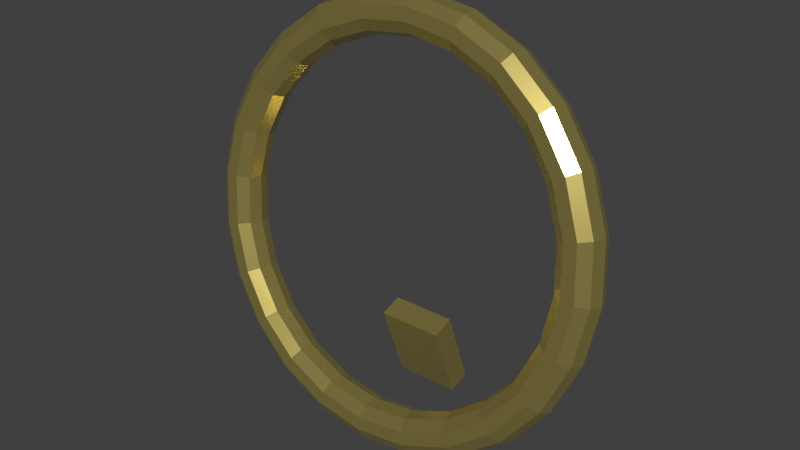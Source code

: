 # Source: GoldChain.blend  (saved by Blender 4.0.36; exported with 4.5.12 LTS)
import bpy
from mathutils import Matrix  # noqa: F401  (used for matrix-valued properties, if any)

bpy.ops.wm.read_factory_settings(use_empty=True)
scene = bpy.context.scene
scene.name = 'Scene'

# ---- collections
col_goldchain = bpy.data.collections.new('GoldChain'); scene.collection.children.link(col_goldchain)

# ---- materials (node trees are filled in below, after node groups)
mat_gold = bpy.data.materials.new('Gold')
mat_gold.use_transparent_shadow = False

# ---- material node trees
mat_gold.use_nodes = True; mat_gold.node_tree.nodes.clear()
_N = mat_gold.node_tree.nodes; _L = mat_gold.node_tree.links
n0 = _N.new('ShaderNodeBsdfPrincipled'); n0.name = 'Principled BSDF'; n0.location = (10, 300)
n0.inputs[0].default_value = (0.83, 0.68, 0.21, 1.0)
n0.inputs[1].default_value = 0.85
n0.inputs[2].default_value = 0.25
n0.inputs[3].default_value = 1.45
n1 = _N.new('ShaderNodeOutputMaterial'); n1.name = 'Material Output'; n1.location = (300, 300)
_L.new(n0.outputs[0], n1.inputs[0])
n1.is_active_output = True

# ---- world
world_world = bpy.data.worlds.new('World'); scene.world = world_world
world_world.use_nodes = True; world_world.node_tree.nodes.clear()
_N = world_world.node_tree.nodes; _L = world_world.node_tree.links
n0 = _N.new('ShaderNodeOutputWorld'); n0.name = 'World Output'; n0.location = (300, 300)
n1 = _N.new('ShaderNodeBackground'); n1.name = 'Background'; n1.location = (10, 300)
n1.inputs[0].default_value = (0.05088, 0.05088, 0.05088, 1.0)
_L.new(n1.outputs[0], n0.inputs[0])
n0.is_active_output = True
world_world.color = (0.05088, 0.05088, 0.05088)
world_world.use_sun_shadow = False
world_world.sun_shadow_jitter_overblur = 0.0

# ---- meshes
me_torus_001 = bpy.data.meshes.new('Torus.001')
me_torus_001.from_pydata([(0.465, 0.0, 0.0), (0.4564, 0.0, 0.02645), (0.4339, 0.0, 0.0428), (0.4061, 0.0, 0.0428), (0.3836, 0.0, 0.02645), (0.375, 0.0, 5.511e-18), (0.3836, 0.0, -0.02645), (0.4061, 0.0, -0.0428), (0.4339, 0.0, -0.0428), (0.4564, 0.0, -0.02645), (0.4492, 0.1204, 0.0), (0.4409, 0.1181, 0.02645), (0.4191, 0.1123, 0.0428), (0.3923, 0.1051, 0.0428), (0.3705, 0.09928, 0.02645), (0.3622, 0.09706, 5.511e-18), (0.3705, 0.09928, -0.02645), (0.3923, 0.1051, -0.0428), (0.4191, 0.1123, -0.0428), (0.4409, 0.1181, -0.02645), (0.4027, 0.2325, 0.0), (0.3953, 0.2282, 0.02645), (0.3758, 0.217, 0.0428), (0.3517, 0.203, 0.0428), (0.3322, 0.1918, 0.02645), (0.3248, 0.1875, 5.511e-18), (0.3322, 0.1918, -0.02645), (0.3517, 0.203, -0.0428), (0.3758, 0.217, -0.0428), (0.3953, 0.2282, -0.02645), (0.3288, 0.3288, 0.0), (0.3227, 0.3227, 0.02645), (0.3068, 0.3068, 0.0428), (0.2872, 0.2872, 0.0428), (0.2712, 0.2712, 0.02645), (0.2652, 0.2652, 5.511e-18), (0.2712, 0.2712, -0.02645), (0.2872, 0.2872, -0.0428), (0.3068, 0.3068, -0.0428), (0.3227, 0.3227, -0.02645), (0.2325, 0.4027, 0.0), (0.2282, 0.3953, 0.02645), (0.217, 0.3758, 0.0428), (0.203, 0.3517, 0.0428), (0.1918, 0.3322, 0.02645), (0.1875, 0.3248, 5.511e-18), (0.1918, 0.3322, -0.02645), (0.203, 0.3517, -0.0428), (0.217, 0.3758, -0.0428), (0.2282, 0.3953, -0.02645), (0.1204, 0.4492, 0.0), (0.1181, 0.4409, 0.02645), (0.1123, 0.4191, 0.0428), (0.1051, 0.3923, 0.0428), (0.09928, 0.3705, 0.02645), (0.09706, 0.3622, 5.511e-18), (0.09928, 0.3705, -0.02645), (0.1051, 0.3923, -0.0428), (0.1123, 0.4191, -0.0428), (0.1181, 0.4409, -0.02645), (3.511e-08, 0.465, 0.0), (3.446e-08, 0.4564, 0.02645), (3.276e-08, 0.4339, 0.0428), (3.066e-08, 0.4061, 0.0428), (2.896e-08, 0.3836, 0.02645), (2.831e-08, 0.375, 5.511e-18), (2.896e-08, 0.3836, -0.02645), (3.066e-08, 0.4061, -0.0428), (3.276e-08, 0.4339, -0.0428), (3.446e-08, 0.4564, -0.02645), (-0.1204, 0.4492, 0.0), (-0.1181, 0.4409, 0.02645), (-0.1123, 0.4191, 0.0428), (-0.1051, 0.3923, 0.0428), (-0.09928, 0.3705, 0.02645), (-0.09706, 0.3622, 5.511e-18), (-0.09928, 0.3705, -0.02645), (-0.1051, 0.3923, -0.0428), (-0.1123, 0.4191, -0.0428), (-0.1181, 0.4409, -0.02645), (-0.2325, 0.4027, 0.0), (-0.2282, 0.3953, 0.02645), (-0.217, 0.3758, 0.0428), (-0.203, 0.3517, 0.0428), (-0.1918, 0.3322, 0.02645), (-0.1875, 0.3248, 5.511e-18), (-0.1918, 0.3322, -0.02645), (-0.203, 0.3517, -0.0428), (-0.217, 0.3758, -0.0428), (-0.2282, 0.3953, -0.02645), (-0.3288, 0.3288, 0.0), (-0.3227, 0.3227, 0.02645), (-0.3068, 0.3068, 0.0428), (-0.2872, 0.2872, 0.0428), (-0.2712, 0.2712, 0.02645), (-0.2652, 0.2652, 5.511e-18), (-0.2712, 0.2712, -0.02645), (-0.2872, 0.2872, -0.0428), (-0.3068, 0.3068, -0.0428), (-0.3227, 0.3227, -0.02645), (-0.4027, 0.2325, 0.0), (-0.3953, 0.2282, 0.02645), (-0.3758, 0.217, 0.0428), (-0.3517, 0.203, 0.0428), (-0.3322, 0.1918, 0.02645), (-0.3248, 0.1875, 5.511e-18), (-0.3322, 0.1918, -0.02645), (-0.3517, 0.203, -0.0428), (-0.3758, 0.217, -0.0428), (-0.3953, 0.2282, -0.02645), (-0.4492, 0.1204, 0.0), (-0.4409, 0.1181, 0.02645), (-0.4191, 0.1123, 0.0428), (-0.3923, 0.1051, 0.0428), (-0.3705, 0.09928, 0.02645), (-0.3622, 0.09706, 5.511e-18), (-0.3705, 0.09928, -0.02645), (-0.3923, 0.1051, -0.0428), (-0.4191, 0.1123, -0.0428), (-0.4409, 0.1181, -0.02645), (-0.465, 4.065e-08, 0.0), (-0.4564, 3.99e-08, 0.02645), (-0.4339, 3.793e-08, 0.0428), (-0.4061, 3.55e-08, 0.0428), (-0.3836, 3.353e-08, 0.02645), (-0.375, 3.278e-08, 5.511e-18), (-0.3836, 3.353e-08, -0.02645), (-0.4061, 3.55e-08, -0.0428), (-0.4339, 3.793e-08, -0.0428), (-0.4564, 3.99e-08, -0.02645), (-0.4492, -0.1204, 0.0), (-0.4409, -0.1181, 0.02645), (-0.4191, -0.1123, 0.0428), (-0.3923, -0.1051, 0.0428), (-0.3705, -0.09928, 0.02645), (-0.3622, -0.09706, 5.511e-18), (-0.3705, -0.09928, -0.02645), (-0.3923, -0.1051, -0.0428), (-0.4191, -0.1123, -0.0428), (-0.4409, -0.1181, -0.02645), (-0.4027, -0.2325, 0.0), (-0.3953, -0.2282, 0.02645), (-0.3758, -0.217, 0.0428), (-0.3517, -0.203, 0.0428), (-0.3322, -0.1918, 0.02645), (-0.3248, -0.1875, 5.511e-18), (-0.3322, -0.1918, -0.02645), (-0.3517, -0.203, -0.0428), (-0.3758, -0.217, -0.0428), (-0.3953, -0.2282, -0.02645), (-0.3288, -0.3288, 0.0), (-0.3227, -0.3227, 0.02645), (-0.3068, -0.3068, 0.0428), (-0.2872, -0.2872, 0.0428), (-0.2712, -0.2712, 0.02645), (-0.2652, -0.2652, 5.511e-18), (-0.2712, -0.2712, -0.02645), (-0.2872, -0.2872, -0.0428), (-0.3068, -0.3068, -0.0428), (-0.3227, -0.3227, -0.02645), (-0.2325, -0.4027, 0.0), (-0.2282, -0.3953, 0.02645), (-0.217, -0.3758, 0.0428), (-0.203, -0.3517, 0.0428), (-0.1918, -0.3322, 0.02645), (-0.1875, -0.3248, 5.511e-18), (-0.1918, -0.3322, -0.02645), (-0.203, -0.3517, -0.0428), (-0.217, -0.3758, -0.0428), (-0.2282, -0.3953, -0.02645), (-0.1204, -0.4492, 0.0), (-0.1181, -0.4409, 0.02645), (-0.1123, -0.4191, 0.0428), (-0.1051, -0.3923, 0.0428), (-0.09928, -0.3705, 0.02645), (-0.09706, -0.3622, 5.511e-18), (-0.09928, -0.3705, -0.02645), (-0.1051, -0.3923, -0.0428), (-0.1123, -0.4191, -0.0428), (-0.1181, -0.4409, -0.02645), (3.511e-08, -0.465, 0.0), (3.446e-08, -0.4564, 0.02645), (3.276e-08, -0.4339, 0.0428), (3.066e-08, -0.4061, 0.0428), (2.896e-08, -0.3836, 0.02645), (2.831e-08, -0.375, 5.511e-18), (2.896e-08, -0.3836, -0.02645), (3.066e-08, -0.4061, -0.0428), (3.276e-08, -0.4339, -0.0428), (3.446e-08, -0.4564, -0.02645), (0.1204, -0.4492, 0.0), (0.1181, -0.4409, 0.02645), (0.1123, -0.4191, 0.0428), (0.1051, -0.3923, 0.0428), (0.09928, -0.3705, 0.02645), (0.09706, -0.3622, 5.511e-18), (0.09928, -0.3705, -0.02645), (0.1051, -0.3923, -0.0428), (0.1123, -0.4191, -0.0428), (0.1181, -0.4409, -0.02645), (0.2325, -0.4027, 0.0), (0.2282, -0.3953, 0.02645), (0.217, -0.3758, 0.0428), (0.203, -0.3517, 0.0428), (0.1918, -0.3322, 0.02645), (0.1875, -0.3248, 5.511e-18), (0.1918, -0.3322, -0.02645), (0.203, -0.3517, -0.0428), (0.217, -0.3758, -0.0428), (0.2282, -0.3953, -0.02645), (0.3288, -0.3288, 0.0), (0.3227, -0.3227, 0.02645), (0.3068, -0.3068, 0.0428), (0.2872, -0.2872, 0.0428), (0.2712, -0.2712, 0.02645), (0.2652, -0.2652, 5.511e-18), (0.2712, -0.2712, -0.02645), (0.2872, -0.2872, -0.0428), (0.3068, -0.3068, -0.0428), (0.3227, -0.3227, -0.02645), (0.4027, -0.2325, 0.0), (0.3953, -0.2282, 0.02645), (0.3758, -0.217, 0.0428), (0.3517, -0.203, 0.0428), (0.3322, -0.1918, 0.02645), (0.3248, -0.1875, 5.511e-18), (0.3322, -0.1918, -0.02645), (0.3517, -0.203, -0.0428), (0.3758, -0.217, -0.0428), (0.3953, -0.2282, -0.02645), (0.4492, -0.1204, 0.0), (0.4409, -0.1181, 0.02645), (0.4191, -0.1123, 0.0428), (0.3923, -0.1051, 0.0428), (0.3705, -0.09928, 0.02645), (0.3622, -0.09706, 5.511e-18), (0.3705, -0.09928, -0.02645), (0.3923, -0.1051, -0.0428), (0.4191, -0.1123, -0.0428), (0.4409, -0.1181, -0.02645)], [], [(0, 10, 11, 1), (1, 11, 12, 2), (2, 12, 13, 3), (3, 13, 14, 4), (4, 14, 15, 5), (5, 15, 16, 6), (6, 16, 17, 7), (7, 17, 18, 8), (8, 18, 19, 9), (9, 19, 10, 0), (10, 20, 21, 11), (11, 21, 22, 12), (12, 22, 23, 13), (13, 23, 24, 14), (14, 24, 25, 15), (15, 25, 26, 16), (16, 26, 27, 17), (17, 27, 28, 18), (18, 28, 29, 19), (19, 29, 20, 10), (20, 30, 31, 21), (21, 31, 32, 22), (22, 32, 33, 23), (23, 33, 34, 24), (24, 34, 35, 25), (25, 35, 36, 26), (26, 36, 37, 27), (27, 37, 38, 28), (28, 38, 39, 29), (29, 39, 30, 20), (30, 40, 41, 31), (31, 41, 42, 32), (32, 42, 43, 33), (33, 43, 44, 34), (34, 44, 45, 35), (35, 45, 46, 36), (36, 46, 47, 37), (37, 47, 48, 38), (38, 48, 49, 39), (39, 49, 40, 30), (40, 50, 51, 41), (41, 51, 52, 42), (42, 52, 53, 43), (43, 53, 54, 44), (44, 54, 55, 45), (45, 55, 56, 46), (46, 56, 57, 47), (47, 57, 58, 48), (48, 58, 59, 49), (49, 59, 50, 40), (50, 60, 61, 51), (51, 61, 62, 52), (52, 62, 63, 53), (53, 63, 64, 54), (54, 64, 65, 55), (55, 65, 66, 56), (56, 66, 67, 57), (57, 67, 68, 58), (58, 68, 69, 59), (59, 69, 60, 50), (60, 70, 71, 61), (61, 71, 72, 62), (62, 72, 73, 63), (63, 73, 74, 64), (64, 74, 75, 65), (65, 75, 76, 66), (66, 76, 77, 67), (67, 77, 78, 68), (68, 78, 79, 69), (69, 79, 70, 60), (70, 80, 81, 71), (71, 81, 82, 72), (72, 82, 83, 73), (73, 83, 84, 74), (74, 84, 85, 75), (75, 85, 86, 76), (76, 86, 87, 77), (77, 87, 88, 78), (78, 88, 89, 79), (79, 89, 80, 70), (80, 90, 91, 81), (81, 91, 92, 82), (82, 92, 93, 83), (83, 93, 94, 84), (84, 94, 95, 85), (85, 95, 96, 86), (86, 96, 97, 87), (87, 97, 98, 88), (88, 98, 99, 89), (89, 99, 90, 80), (90, 100, 101, 91), (91, 101, 102, 92), (92, 102, 103, 93), (93, 103, 104, 94), (94, 104, 105, 95), (95, 105, 106, 96), (96, 106, 107, 97), (97, 107, 108, 98), (98, 108, 109, 99), (99, 109, 100, 90), (100, 110, 111, 101), (101, 111, 112, 102), (102, 112, 113, 103), (103, 113, 114, 104), (104, 114, 115, 105), (105, 115, 116, 106), (106, 116, 117, 107), (107, 117, 118, 108), (108, 118, 119, 109), (109, 119, 110, 100), (110, 120, 121, 111), (111, 121, 122, 112), (112, 122, 123, 113), (113, 123, 124, 114), (114, 124, 125, 115), (115, 125, 126, 116), (116, 126, 127, 117), (117, 127, 128, 118), (118, 128, 129, 119), (119, 129, 120, 110), (120, 130, 131, 121), (121, 131, 132, 122), (122, 132, 133, 123), (123, 133, 134, 124), (124, 134, 135, 125), (125, 135, 136, 126), (126, 136, 137, 127), (127, 137, 138, 128), (128, 138, 139, 129), (129, 139, 130, 120), (130, 140, 141, 131), (131, 141, 142, 132), (132, 142, 143, 133), (133, 143, 144, 134), (134, 144, 145, 135), (135, 145, 146, 136), (136, 146, 147, 137), (137, 147, 148, 138), (138, 148, 149, 139), (139, 149, 140, 130), (140, 150, 151, 141), (141, 151, 152, 142), (142, 152, 153, 143), (143, 153, 154, 144), (144, 154, 155, 145), (145, 155, 156, 146), (146, 156, 157, 147), (147, 157, 158, 148), (148, 158, 159, 149), (149, 159, 150, 140), (150, 160, 161, 151), (151, 161, 162, 152), (152, 162, 163, 153), (153, 163, 164, 154), (154, 164, 165, 155), (155, 165, 166, 156), (156, 166, 167, 157), (157, 167, 168, 158), (158, 168, 169, 159), (159, 169, 160, 150), (160, 170, 171, 161), (161, 171, 172, 162), (162, 172, 173, 163), (163, 173, 174, 164), (164, 174, 175, 165), (165, 175, 176, 166), (166, 176, 177, 167), (167, 177, 178, 168), (168, 178, 179, 169), (169, 179, 170, 160), (170, 180, 181, 171), (171, 181, 182, 172), (172, 182, 183, 173), (173, 183, 184, 174), (174, 184, 185, 175), (175, 185, 186, 176), (176, 186, 187, 177), (177, 187, 188, 178), (178, 188, 189, 179), (179, 189, 180, 170), (180, 190, 191, 181), (181, 191, 192, 182), (182, 192, 193, 183), (183, 193, 194, 184), (184, 194, 195, 185), (185, 195, 196, 186), (186, 196, 197, 187), (187, 197, 198, 188), (188, 198, 199, 189), (189, 199, 190, 180), (190, 200, 201, 191), (191, 201, 202, 192), (192, 202, 203, 193), (193, 203, 204, 194), (194, 204, 205, 195), (195, 205, 206, 196), (196, 206, 207, 197), (197, 207, 208, 198), (198, 208, 209, 199), (199, 209, 200, 190), (200, 210, 211, 201), (201, 211, 212, 202), (202, 212, 213, 203), (203, 213, 214, 204), (204, 214, 215, 205), (205, 215, 216, 206), (206, 216, 217, 207), (207, 217, 218, 208), (208, 218, 219, 209), (209, 219, 210, 200), (210, 220, 221, 211), (211, 221, 222, 212), (212, 222, 223, 213), (213, 223, 224, 214), (214, 224, 225, 215), (215, 225, 226, 216), (216, 226, 227, 217), (217, 227, 228, 218), (218, 228, 229, 219), (219, 229, 220, 210), (220, 230, 231, 221), (221, 231, 232, 222), (222, 232, 233, 223), (223, 233, 234, 224), (224, 234, 235, 225), (225, 235, 236, 226), (226, 236, 237, 227), (227, 237, 238, 228), (228, 238, 239, 229), (229, 239, 230, 220), (230, 0, 1, 231), (231, 1, 2, 232), (232, 2, 3, 233), (233, 3, 4, 234), (234, 4, 5, 235), (235, 5, 6, 236), (236, 6, 7, 237), (237, 7, 8, 238), (238, 8, 9, 239), (239, 9, 0, 230)])
_uv = me_torus_001.uv_layers.new(name='UVMap')
_uv.uv.foreach_set('vector', [0.5, 0.6, 0.5417, 0.6, 0.5417, 0.7, 0.5, 0.7, 0.5, 0.7, 0.5417, 0.7, 0.5417, 0.8, 0.5, 0.8, 0.5, 0.8, 0.5417, 0.8, 0.5417, 0.9, 0.5, 0.9, 0.5, 0.9, 0.5417, 0.9, 0.5417, 1.0, 0.5, 1.0, 0.5, -1.11e-16, 0.5417, -1.11e-16, 0.5417, 0.1, 0.5, 0.1, 0.5, 0.1, 0.5417, 0.1, 0.5417, 0.2, 0.5, 0.2, 0.5, 0.2, 0.5417, 0.2, 0.5417, 0.3, 0.5, 0.3, 0.5, 0.3, 0.5417, 0.3, 0.5417, 0.4, 0.5, 0.4, 0.5, 0.4, 0.5417, 0.4, 0.5417, 0.5, 0.5, 0.5, 0.5, 0.5, 0.5417, 0.5, 0.5417, 0.6, 0.5, 0.6, 0.5417, 0.6, 0.5833, 0.6, 0.5833, 0.7, 0.5417, 0.7, 0.5417, 0.7, 0.5833, 0.7, 0.5833, 0.8, 0.5417, 0.8, 0.5417, 0.8, 0.5833, 0.8, 0.5833, 0.9, 0.5417, 0.9, 0.5417, 0.9, 0.5833, 0.9, 0.5833, 1.0, 0.5417, 1.0, 0.5417, -1.11e-16, 0.5833, -1.11e-16, 0.5833, 0.1, 0.5417, 0.1, 0.5417, 0.1, 0.5833, 0.1, 0.5833, 0.2, 0.5417, 0.2, 0.5417, 0.2, 0.5833, 0.2, 0.5833, 0.3, 0.5417, 0.3, 0.5417, 0.3, 0.5833, 0.3, 0.5833, 0.4, 0.5417, 0.4, 0.5417, 0.4, 0.5833, 0.4, 0.5833, 0.5, 0.5417, 0.5, 0.5417, 0.5, 0.5833, 0.5, 0.5833, 0.6, 0.5417, 0.6, 0.5833, 0.6, 0.625, 0.6, 0.625, 0.7, 0.5833, 0.7, 0.5833, 0.7, 0.625, 0.7, 0.625, 0.8, 0.5833, 0.8, 0.5833, 0.8, 0.625, 0.8, 0.625, 0.9, 0.5833, 0.9, 0.5833, 0.9, 0.625, 0.9, 0.625, 1.0, 0.5833, 1.0, 0.5833, -1.11e-16, 0.625, -1.11e-16, 0.625, 0.1, 0.5833, 0.1, 0.5833, 0.1, 0.625, 0.1, 0.625, 0.2, 0.5833, 0.2, 0.5833, 0.2, 0.625, 0.2, 0.625, 0.3, 0.5833, 0.3, 0.5833, 0.3, 0.625, 0.3, 0.625, 0.4, 0.5833, 0.4, 0.5833, 0.4, 0.625, 0.4, 0.625, 0.5, 0.5833, 0.5, 0.5833, 0.5, 0.625, 0.5, 0.625, 0.6, 0.5833, 0.6, 0.625, 0.6, 0.6667, 0.6, 0.6667, 0.7, 0.625, 0.7, 0.625, 0.7, 0.6667, 0.7, 0.6667, 0.8, 0.625, 0.8, 0.625, 0.8, 0.6667, 0.8, 0.6667, 0.9, 0.625, 0.9, 0.625, 0.9, 0.6667, 0.9, 0.6667, 1.0, 0.625, 1.0, 0.625, -1.11e-16, 0.6667, -1.11e-16, 0.6667, 0.1, 0.625, 0.1, 0.625, 0.1, 0.6667, 0.1, 0.6667, 0.2, 0.625, 0.2, 0.625, 0.2, 0.6667, 0.2, 0.6667, 0.3, 0.625, 0.3, 0.625, 0.3, 0.6667, 0.3, 0.6667, 0.4, 0.625, 0.4, 0.625, 0.4, 0.6667, 0.4, 0.6667, 0.5, 0.625, 0.5, 0.625, 0.5, 0.6667, 0.5, 0.6667, 0.6, 0.625, 0.6, 0.6667, 0.6, 0.7083, 0.6, 0.7083, 0.7, 0.6667, 0.7, 0.6667, 0.7, 0.7083, 0.7, 0.7083, 0.8, 0.6667, 0.8, 0.6667, 0.8, 0.7083, 0.8, 0.7083, 0.9, 0.6667, 0.9, 0.6667, 0.9, 0.7083, 0.9, 0.7083, 1.0, 0.6667, 1.0, 0.6667, -1.11e-16, 0.7083, -1.11e-16, 0.7083, 0.1, 0.6667, 0.1, 0.6667, 0.1, 0.7083, 0.1, 0.7083, 0.2, 0.6667, 0.2, 0.6667, 0.2, 0.7083, 0.2, 0.7083, 0.3, 0.6667, 0.3, 0.6667, 0.3, 0.7083, 0.3, 0.7083, 0.4, 0.6667, 0.4, 0.6667, 0.4, 0.7083, 0.4, 0.7083, 0.5, 0.6667, 0.5, 0.6667, 0.5, 0.7083, 0.5, 0.7083, 0.6, 0.6667, 0.6, 0.7083, 0.6, 0.75, 0.6, 0.75, 0.7, 0.7083, 0.7, 0.7083, 0.7, 0.75, 0.7, 0.75, 0.8, 0.7083, 0.8, 0.7083, 0.8, 0.75, 0.8, 0.75, 0.9, 0.7083, 0.9, 0.7083, 0.9, 0.75, 0.9, 0.75, 1.0, 0.7083, 1.0, 0.7083, -1.11e-16, 0.75, -1.11e-16, 0.75, 0.1, 0.7083, 0.1, 0.7083, 0.1, 0.75, 0.1, 0.75, 0.2, 0.7083, 0.2, 0.7083, 0.2, 0.75, 0.2, 0.75, 0.3, 0.7083, 0.3, 0.7083, 0.3, 0.75, 0.3, 0.75, 0.4, 0.7083, 0.4, 0.7083, 0.4, 0.75, 0.4, 0.75, 0.5, 0.7083, 0.5, 0.7083, 0.5, 0.75, 0.5, 0.75, 0.6, 0.7083, 0.6, 0.75, 0.6, 0.7917, 0.6, 0.7917, 0.7, 0.75, 0.7, 0.75, 0.7, 0.7917, 0.7, 0.7917, 0.8, 0.75, 0.8, 0.75, 0.8, 0.7917, 0.8, 0.7917, 0.9, 0.75, 0.9, 0.75, 0.9, 0.7917, 0.9, 0.7917, 1.0, 0.75, 1.0, 0.75, -1.11e-16, 0.7917, -1.11e-16, 0.7917, 0.1, 0.75, 0.1, 0.75, 0.1, 0.7917, 0.1, 0.7917, 0.2, 0.75, 0.2, 0.75, 0.2, 0.7917, 0.2, 0.7917, 0.3, 0.75, 0.3, 0.75, 0.3, 0.7917, 0.3, 0.7917, 0.4, 0.75, 0.4, 0.75, 0.4, 0.7917, 0.4, 0.7917, 0.5, 0.75, 0.5, 0.75, 0.5, 0.7917, 0.5, 0.7917, 0.6, 0.75, 0.6, 0.7917, 0.6, 0.8333, 0.6, 0.8333, 0.7, 0.7917, 0.7, 0.7917, 0.7, 0.8333, 0.7, 0.8333, 0.8, 0.7917, 0.8, 0.7917, 0.8, 0.8333, 0.8, 0.8333, 0.9, 0.7917, 0.9, 0.7917, 0.9, 0.8333, 0.9, 0.8333, 1.0, 0.7917, 1.0, 0.7917, -1.11e-16, 0.8333, -1.11e-16, 0.8333, 0.1, 0.7917, 0.1, 0.7917, 0.1, 0.8333, 0.1, 0.8333, 0.2, 0.7917, 0.2, 0.7917, 0.2, 0.8333, 0.2, 0.8333, 0.3, 0.7917, 0.3, 0.7917, 0.3, 0.8333, 0.3, 0.8333, 0.4, 0.7917, 0.4, 0.7917, 0.4, 0.8333, 0.4, 0.8333, 0.5, 0.7917, 0.5, 0.7917, 0.5, 0.8333, 0.5, 0.8333, 0.6, 0.7917, 0.6, 0.8333, 0.6, 0.875, 0.6, 0.875, 0.7, 0.8333, 0.7, 0.8333, 0.7, 0.875, 0.7, 0.875, 0.8, 0.8333, 0.8, 0.8333, 0.8, 0.875, 0.8, 0.875, 0.9, 0.8333, 0.9, 0.8333, 0.9, 0.875, 0.9, 0.875, 1.0, 0.8333, 1.0, 0.8333, -1.11e-16, 0.875, -1.11e-16, 0.875, 0.1, 0.8333, 0.1, 0.8333, 0.1, 0.875, 0.1, 0.875, 0.2, 0.8333, 0.2, 0.8333, 0.2, 0.875, 0.2, 0.875, 0.3, 0.8333, 0.3, 0.8333, 0.3, 0.875, 0.3, 0.875, 0.4, 0.8333, 0.4, 0.8333, 0.4, 0.875, 0.4, 0.875, 0.5, 0.8333, 0.5, 0.8333, 0.5, 0.875, 0.5, 0.875, 0.6, 0.8333, 0.6, 0.875, 0.6, 0.9167, 0.6, 0.9167, 0.7, 0.875, 0.7, 0.875, 0.7, 0.9167, 0.7, 0.9167, 0.8, 0.875, 0.8, 0.875, 0.8, 0.9167, 0.8, 0.9167, 0.9, 0.875, 0.9, 0.875, 0.9, 0.9167, 0.9, 0.9167, 1.0, 0.875, 1.0, 0.875, -1.11e-16, 0.9167, -1.11e-16, 0.9167, 0.1, 0.875, 0.1, 0.875, 0.1, 0.9167, 0.1, 0.9167, 0.2, 0.875, 0.2, 0.875, 0.2, 0.9167, 0.2, 0.9167, 0.3, 0.875, 0.3, 0.875, 0.3, 0.9167, 0.3, 0.9167, 0.4, 0.875, 0.4, 0.875, 0.4, 0.9167, 0.4, 0.9167, 0.5, 0.875, 0.5, 0.875, 0.5, 0.9167, 0.5, 0.9167, 0.6, 0.875, 0.6, 0.9167, 0.6, 0.9583, 0.6, 0.9583, 0.7, 0.9167, 0.7, 0.9167, 0.7, 0.9583, 0.7, 0.9583, 0.8, 0.9167, 0.8, 0.9167, 0.8, 0.9583, 0.8, 0.9583, 0.9, 0.9167, 0.9, 0.9167, 0.9, 0.9583, 0.9, 0.9583, 1.0, 0.9167, 1.0, 0.9167, -1.11e-16, 0.9583, -1.11e-16, 0.9583, 0.1, 0.9167, 0.1, 0.9167, 0.1, 0.9583, 0.1, 0.9583, 0.2, 0.9167, 0.2, 0.9167, 0.2, 0.9583, 0.2, 0.9583, 0.3, 0.9167, 0.3, 0.9167, 0.3, 0.9583, 0.3, 0.9583, 0.4, 0.9167, 0.4, 0.9167, 0.4, 0.9583, 0.4, 0.9583, 0.5, 0.9167, 0.5, 0.9167, 0.5, 0.9583, 0.5, 0.9583, 0.6, 0.9167, 0.6, 0.9583, 0.6, 1.0, 0.6, 1.0, 0.7, 0.9583, 0.7, 0.9583, 0.7, 1.0, 0.7, 1.0, 0.8, 0.9583, 0.8, 0.9583, 0.8, 1.0, 0.8, 1.0, 0.9, 0.9583, 0.9, 0.9583, 0.9, 1.0, 0.9, 1.0, 1.0, 0.9583, 1.0, 0.9583, -1.11e-16, 1.0, -1.11e-16, 1.0, 0.1, 0.9583, 0.1, 0.9583, 0.1, 1.0, 0.1, 1.0, 0.2, 0.9583, 0.2, 0.9583, 0.2, 1.0, 0.2, 1.0, 0.3, 0.9583, 0.3, 0.9583, 0.3, 1.0, 0.3, 1.0, 0.4, 0.9583, 0.4, 0.9583, 0.4, 1.0, 0.4, 1.0, 0.5, 0.9583, 0.5, 0.9583, 0.5, 1.0, 0.5, 1.0, 0.6, 0.9583, 0.6, -4.441e-16, 0.6, 0.04167, 0.6, 0.04167, 0.7, -4.441e-16, 0.7, -4.441e-16, 0.7, 0.04167, 0.7, 0.04167, 0.8, -4.441e-16, 0.8, -4.441e-16, 0.8, 0.04167, 0.8, 0.04167, 0.9, -4.441e-16, 0.9, -4.441e-16, 0.9, 0.04167, 0.9, 0.04167, 1.0, -4.441e-16, 1.0, -4.441e-16, -1.11e-16, 0.04167, -1.11e-16, 0.04167, 0.1, -4.441e-16, 0.1, -4.441e-16, 0.1, 0.04167, 0.1, 0.04167, 0.2, -4.441e-16, 0.2, -4.441e-16, 0.2, 0.04167, 0.2, 0.04167, 0.3, -4.441e-16, 0.3, -4.441e-16, 0.3, 0.04167, 0.3, 0.04167, 0.4, -4.441e-16, 0.4, -4.441e-16, 0.4, 0.04167, 0.4, 0.04167, 0.5, -4.441e-16, 0.5, -4.441e-16, 0.5, 0.04167, 0.5, 0.04167, 0.6, -4.441e-16, 0.6, 0.04167, 0.6, 0.08333, 0.6, 0.08333, 0.7, 0.04167, 0.7, 0.04167, 0.7, 0.08333, 0.7, 0.08333, 0.8, 0.04167, 0.8, 0.04167, 0.8, 0.08333, 0.8, 0.08333, 0.9, 0.04167, 0.9, 0.04167, 0.9, 0.08333, 0.9, 0.08333, 1.0, 0.04167, 1.0, 0.04167, -1.11e-16, 0.08333, -1.11e-16, 0.08333, 0.1, 0.04167, 0.1, 0.04167, 0.1, 0.08333, 0.1, 0.08333, 0.2, 0.04167, 0.2, 0.04167, 0.2, 0.08333, 0.2, 0.08333, 0.3, 0.04167, 0.3, 0.04167, 0.3, 0.08333, 0.3, 0.08333, 0.4, 0.04167, 0.4, 0.04167, 0.4, 0.08333, 0.4, 0.08333, 0.5, 0.04167, 0.5, 0.04167, 0.5, 0.08333, 0.5, 0.08333, 0.6, 0.04167, 0.6, 0.08333, 0.6, 0.125, 0.6, 0.125, 0.7, 0.08333, 0.7, 0.08333, 0.7, 0.125, 0.7, 0.125, 0.8, 0.08333, 0.8, 0.08333, 0.8, 0.125, 0.8, 0.125, 0.9, 0.08333, 0.9, 0.08333, 0.9, 0.125, 0.9, 0.125, 1.0, 0.08333, 1.0, 0.08333, -1.11e-16, 0.125, -1.11e-16, 0.125, 0.1, 0.08333, 0.1, 0.08333, 0.1, 0.125, 0.1, 0.125, 0.2, 0.08333, 0.2, 0.08333, 0.2, 0.125, 0.2, 0.125, 0.3, 0.08333, 0.3, 0.08333, 0.3, 0.125, 0.3, 0.125, 0.4, 0.08333, 0.4, 0.08333, 0.4, 0.125, 0.4, 0.125, 0.5, 0.08333, 0.5, 0.08333, 0.5, 0.125, 0.5, 0.125, 0.6, 0.08333, 0.6, 0.125, 0.6, 0.1667, 0.6, 0.1667, 0.7, 0.125, 0.7, 0.125, 0.7, 0.1667, 0.7, 0.1667, 0.8, 0.125, 0.8, 0.125, 0.8, 0.1667, 0.8, 0.1667, 0.9, 0.125, 0.9, 0.125, 0.9, 0.1667, 0.9, 0.1667, 1.0, 0.125, 1.0, 0.125, -1.11e-16, 0.1667, -1.11e-16, 0.1667, 0.1, 0.125, 0.1, 0.125, 0.1, 0.1667, 0.1, 0.1667, 0.2, 0.125, 0.2, 0.125, 0.2, 0.1667, 0.2, 0.1667, 0.3, 0.125, 0.3, 0.125, 0.3, 0.1667, 0.3, 0.1667, 0.4, 0.125, 0.4, 0.125, 0.4, 0.1667, 0.4, 0.1667, 0.5, 0.125, 0.5, 0.125, 0.5, 0.1667, 0.5, 0.1667, 0.6, 0.125, 0.6, 0.1667, 0.6, 0.2083, 0.6, 0.2083, 0.7, 0.1667, 0.7, 0.1667, 0.7, 0.2083, 0.7, 0.2083, 0.8, 0.1667, 0.8, 0.1667, 0.8, 0.2083, 0.8, 0.2083, 0.9, 0.1667, 0.9, 0.1667, 0.9, 0.2083, 0.9, 0.2083, 1.0, 0.1667, 1.0, 0.1667, -1.11e-16, 0.2083, -1.11e-16, 0.2083, 0.1, 0.1667, 0.1, 0.1667, 0.1, 0.2083, 0.1, 0.2083, 0.2, 0.1667, 0.2, 0.1667, 0.2, 0.2083, 0.2, 0.2083, 0.3, 0.1667, 0.3, 0.1667, 0.3, 0.2083, 0.3, 0.2083, 0.4, 0.1667, 0.4, 0.1667, 0.4, 0.2083, 0.4, 0.2083, 0.5, 0.1667, 0.5, 0.1667, 0.5, 0.2083, 0.5, 0.2083, 0.6, 0.1667, 0.6, 0.2083, 0.6, 0.25, 0.6, 0.25, 0.7, 0.2083, 0.7, 0.2083, 0.7, 0.25, 0.7, 0.25, 0.8, 0.2083, 0.8, 0.2083, 0.8, 0.25, 0.8, 0.25, 0.9, 0.2083, 0.9, 0.2083, 0.9, 0.25, 0.9, 0.25, 1.0, 0.2083, 1.0, 0.2083, -1.11e-16, 0.25, -1.11e-16, 0.25, 0.1, 0.2083, 0.1, 0.2083, 0.1, 0.25, 0.1, 0.25, 0.2, 0.2083, 0.2, 0.2083, 0.2, 0.25, 0.2, 0.25, 0.3, 0.2083, 0.3, 0.2083, 0.3, 0.25, 0.3, 0.25, 0.4, 0.2083, 0.4, 0.2083, 0.4, 0.25, 0.4, 0.25, 0.5, 0.2083, 0.5, 0.2083, 0.5, 0.25, 0.5, 0.25, 0.6, 0.2083, 0.6, 0.25, 0.6, 0.2917, 0.6, 0.2917, 0.7, 0.25, 0.7, 0.25, 0.7, 0.2917, 0.7, 0.2917, 0.8, 0.25, 0.8, 0.25, 0.8, 0.2917, 0.8, 0.2917, 0.9, 0.25, 0.9, 0.25, 0.9, 0.2917, 0.9, 0.2917, 1.0, 0.25, 1.0, 0.25, -1.11e-16, 0.2917, -1.11e-16, 0.2917, 0.1, 0.25, 0.1, 0.25, 0.1, 0.2917, 0.1, 0.2917, 0.2, 0.25, 0.2, 0.25, 0.2, 0.2917, 0.2, 0.2917, 0.3, 0.25, 0.3, 0.25, 0.3, 0.2917, 0.3, 0.2917, 0.4, 0.25, 0.4, 0.25, 0.4, 0.2917, 0.4, 0.2917, 0.5, 0.25, 0.5, 0.25, 0.5, 0.2917, 0.5, 0.2917, 0.6, 0.25, 0.6, 0.2917, 0.6, 0.3333, 0.6, 0.3333, 0.7, 0.2917, 0.7, 0.2917, 0.7, 0.3333, 0.7, 0.3333, 0.8, 0.2917, 0.8, 0.2917, 0.8, 0.3333, 0.8, 0.3333, 0.9, 0.2917, 0.9, 0.2917, 0.9, 0.3333, 0.9, 0.3333, 1.0, 0.2917, 1.0, 0.2917, -1.11e-16, 0.3333, -1.11e-16, 0.3333, 0.1, 0.2917, 0.1, 0.2917, 0.1, 0.3333, 0.1, 0.3333, 0.2, 0.2917, 0.2, 0.2917, 0.2, 0.3333, 0.2, 0.3333, 0.3, 0.2917, 0.3, 0.2917, 0.3, 0.3333, 0.3, 0.3333, 0.4, 0.2917, 0.4, 0.2917, 0.4, 0.3333, 0.4, 0.3333, 0.5, 0.2917, 0.5, 0.2917, 0.5, 0.3333, 0.5, 0.3333, 0.6, 0.2917, 0.6, 0.3333, 0.6, 0.375, 0.6, 0.375, 0.7, 0.3333, 0.7, 0.3333, 0.7, 0.375, 0.7, 0.375, 0.8, 0.3333, 0.8, 0.3333, 0.8, 0.375, 0.8, 0.375, 0.9, 0.3333, 0.9, 0.3333, 0.9, 0.375, 0.9, 0.375, 1.0, 0.3333, 1.0, 0.3333, -1.11e-16, 0.375, -1.11e-16, 0.375, 0.1, 0.3333, 0.1, 0.3333, 0.1, 0.375, 0.1, 0.375, 0.2, 0.3333, 0.2, 0.3333, 0.2, 0.375, 0.2, 0.375, 0.3, 0.3333, 0.3, 0.3333, 0.3, 0.375, 0.3, 0.375, 0.4, 0.3333, 0.4, 0.3333, 0.4, 0.375, 0.4, 0.375, 0.5, 0.3333, 0.5, 0.3333, 0.5, 0.375, 0.5, 0.375, 0.6, 0.3333, 0.6, 0.375, 0.6, 0.4167, 0.6, 0.4167, 0.7, 0.375, 0.7, 0.375, 0.7, 0.4167, 0.7, 0.4167, 0.8, 0.375, 0.8, 0.375, 0.8, 0.4167, 0.8, 0.4167, 0.9, 0.375, 0.9, 0.375, 0.9, 0.4167, 0.9, 0.4167, 1.0, 0.375, 1.0, 0.375, -1.11e-16, 0.4167, -1.11e-16, 0.4167, 0.1, 0.375, 0.1, 0.375, 0.1, 0.4167, 0.1, 0.4167, 0.2, 0.375, 0.2, 0.375, 0.2, 0.4167, 0.2, 0.4167, 0.3, 0.375, 0.3, 0.375, 0.3, 0.4167, 0.3, 0.4167, 0.4, 0.375, 0.4, 0.375, 0.4, 0.4167, 0.4, 0.4167, 0.5, 0.375, 0.5, 0.375, 0.5, 0.4167, 0.5, 0.4167, 0.6, 0.375, 0.6, 0.4167, 0.6, 0.4583, 0.6, 0.4583, 0.7, 0.4167, 0.7, 0.4167, 0.7, 0.4583, 0.7, 0.4583, 0.8, 0.4167, 0.8, 0.4167, 0.8, 0.4583, 0.8, 0.4583, 0.9, 0.4167, 0.9, 0.4167, 0.9, 0.4583, 0.9, 0.4583, 1.0, 0.4167, 1.0, 0.4167, -1.11e-16, 0.4583, -1.11e-16, 0.4583, 0.1, 0.4167, 0.1, 0.4167, 0.1, 0.4583, 0.1, 0.4583, 0.2, 0.4167, 0.2, 0.4167, 0.2, 0.4583, 0.2, 0.4583, 0.3, 0.4167, 0.3, 0.4167, 0.3, 0.4583, 0.3, 0.4583, 0.4, 0.4167, 0.4, 0.4167, 0.4, 0.4583, 0.4, 0.4583, 0.5, 0.4167, 0.5, 0.4167, 0.5, 0.4583, 0.5, 0.4583, 0.6, 0.4167, 0.6, 0.4583, 0.6, 0.5, 0.6, 0.5, 0.7, 0.4583, 0.7, 0.4583, 0.7, 0.5, 0.7, 0.5, 0.8, 0.4583, 0.8, 0.4583, 0.8, 0.5, 0.8, 0.5, 0.9, 0.4583, 0.9, 0.4583, 0.9, 0.5, 0.9, 0.5, 1.0, 0.4583, 1.0, 0.4583, -1.11e-16, 0.5, -1.11e-16, 0.5, 0.1, 0.4583, 0.1, 0.4583, 0.1, 0.5, 0.1, 0.5, 0.2, 0.4583, 0.2, 0.4583, 0.2, 0.5, 0.2, 0.5, 0.3, 0.4583, 0.3, 0.4583, 0.3, 0.5, 0.3, 0.5, 0.4, 0.4583, 0.4, 0.4583, 0.4, 0.5, 0.4, 0.5, 0.5, 0.4583, 0.5, 0.4583, 0.5, 0.5, 0.5, 0.5, 0.6, 0.4583, 0.6])
me_torus_001.materials.append(mat_gold)
me_torus_001.update()
me_cube_006 = bpy.data.meshes.new('Cube.006')
me_cube_006.from_pydata([(-0.07, -0.025, -0.09), (-0.07, -0.025, 0.09), (-0.07, 0.025, -0.09), (-0.07, 0.025, 0.09), (0.07, -0.025, -0.09), (0.07, -0.025, 0.09), (0.07, 0.025, -0.09), (0.07, 0.025, 0.09)], [], [(0, 1, 3, 2), (2, 3, 7, 6), (6, 7, 5, 4), (4, 5, 1, 0), (2, 6, 4, 0), (7, 3, 1, 5)])
_uv = me_cube_006.uv_layers.new(name='UVMap')
_uv.uv.foreach_set('vector', [0.375, 0.0, 0.625, 0.0, 0.625, 0.25, 0.375, 0.25, 0.375, 0.25, 0.625, 0.25, 0.625, 0.5, 0.375, 0.5, 0.375, 0.5, 0.625, 0.5, 0.625, 0.75, 0.375, 0.75, 0.375, 0.75, 0.625, 0.75, 0.625, 1.0, 0.375, 1.0, 0.125, 0.5, 0.375, 0.5, 0.375, 0.75, 0.125, 0.75, 0.625, 0.5, 0.875, 0.5, 0.875, 0.75, 0.625, 0.75])
me_cube_006.materials.append(mat_gold)
me_cube_006.update()

# ---- objects
ob_accessory_goldchain = bpy.data.objects.new('ACCESSORY_GoldChain', None)
ob_chain_loop = bpy.data.objects.new('Chain_Loop', me_torus_001)
ob_pendant = bpy.data.objects.new('Pendant', me_cube_006)

# ---- transforms, parenting, visibility, modifiers, constraints
ob_accessory_goldchain.location = (0.0, 0.0, 0.0)
ob_accessory_goldchain.empty_display_size = 0.2
ob_chain_loop.parent = ob_accessory_goldchain
ob_chain_loop.location = (0.0, 0.05, -0.1)
ob_chain_loop.rotation_euler = (1.396, -0.0, 0.0)
ob_pendant.parent = ob_accessory_goldchain
ob_pendant.location = (0.0, 0.15, -0.42)
ob_pendant.rotation_euler = (0.3491, 0.0, 0.0)

# ---- collection membership
scene.collection.objects.link(ob_accessory_goldchain)
col_goldchain.objects.link(ob_accessory_goldchain)
col_goldchain.objects.link(ob_chain_loop)
col_goldchain.objects.link(ob_pendant)

# ---- scene / render settings (as saved in the file)
scene.frame_start = 1; scene.frame_end = 250; scene.frame_set(1)
scene.render.engine = 'BLENDER_EEVEE_NEXT'
scene.cycles.sampling_pattern = 'TABULATED_SOBOL'
scene.view_settings.view_transform = 'Standard'
bpy.context.view_layer.update()

# ---- added for rendering (the .blend has no active camera and no usable light): camera, sun
cam_auto = bpy.data.cameras.new('AutoCamera')
cam_auto.lens = 50.0
cam_auto.sensor_width = 36.0
cam_auto.clip_end = 1000.0
ob_auto_camera = bpy.data.objects.new('AutoCamera', cam_auto)
scene.collection.objects.link(ob_auto_camera)
ob_auto_camera.location = (1.24407, -1.42719, 0.895257)
ob_auto_camera.rotation_euler = (1.09748, -7.21219e-08, 0.694738)
scene.camera = ob_auto_camera
light_auto_sun = bpy.data.lights.new('AutoSun', 'SUN')
light_auto_sun.energy = 3.0
light_auto_sun.angle = 0.0523599
ob_auto_sun = bpy.data.objects.new('AutoSun', light_auto_sun)
scene.collection.objects.link(ob_auto_sun)
ob_auto_sun.rotation_euler = (0.872665, 0.174533, 0.523599)
bpy.context.view_layer.update()
